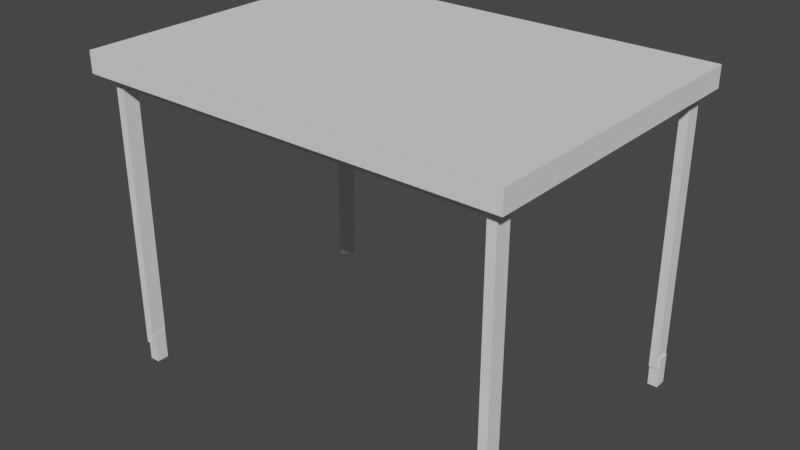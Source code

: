 # Source: first.blend  (saved by Blender 2.92.15; exported with 4.5.12 LTS)
import bpy
from mathutils import Matrix  # noqa: F401  (used for matrix-valued properties, if any)

bpy.ops.wm.read_factory_settings(use_empty=True)
scene = bpy.context.scene
scene.name = 'Scene'

# ---- collections
col_collection = bpy.data.collections.new('Collection'); scene.collection.children.link(col_collection)

# ---- world
world_world = bpy.data.worlds.new('World'); scene.world = world_world
world_world.use_nodes = True; world_world.node_tree.nodes.clear()
_N = world_world.node_tree.nodes; _L = world_world.node_tree.links
n0 = _N.new('ShaderNodeOutputWorld'); n0.name = 'World Output'; n0.location = (300, 300)
n1 = _N.new('ShaderNodeBackground'); n1.name = 'Background'; n1.location = (10, 300)
n1.inputs[0].default_value = (0.05088, 0.05088, 0.05088, 1.0)
_L.new(n1.outputs[0], n0.inputs[0])
n0.is_active_output = True
world_world.color = (0.01985, 0.02086, 0.05087)
world_world.use_sun_shadow = False
world_world.sun_shadow_jitter_overblur = 0.0

# ---- meshes
me_cube_005 = bpy.data.meshes.new('Cube.005')
me_cube_005.from_pydata([(35.33, -3.739, 14.13), (35.33, -3.739, 16.13), (35.33, -1.739, 14.13), (35.33, -1.739, 16.13), (37.33, -3.739, 14.13), (37.33, -3.739, 16.13), (37.33, -1.739, 14.13), (37.33, -1.739, 16.13), (37.16, 13.93, 16.29), (37.16, 15.17, 16.29), (37.16, 13.93, -32.48), (37.16, 15.17, -32.48), (-43.13, 13.93, 16.29), (-43.13, 15.17, 16.29), (-43.13, 13.93, -32.48), (-43.13, 15.17, -32.48), (-41.16, 13.93, 13.97), (-41.16, 13.93, 16.54), (-41.16, -2.775, 13.97), (-41.16, -2.775, 16.54), (-42.88, 13.93, 13.97), (-42.88, 13.93, 16.54), (-42.88, -2.775, 13.97), (-42.88, -2.775, 16.54), (37.14, 14.27, 13.91), (37.14, 14.27, 16.49), (37.14, -2.436, 13.91), (37.14, -2.436, 16.49), (35.42, 14.27, 13.91), (35.42, 14.27, 16.49), (35.42, -2.436, 13.91), (35.42, -2.436, 16.49), (-41.27, 14.09, -32.33), (-41.27, 14.09, -29.75), (-41.27, -2.615, -32.33), (-41.27, -2.615, -29.75), (-42.98, 14.09, -32.33), (-42.98, 14.09, -29.75), (-42.98, -2.615, -32.33), (-42.98, -2.615, -29.75), (37.12, 14.02, -32.33), (37.12, 14.02, -29.75), (37.12, -2.683, -32.33), (37.12, -2.683, -29.75), (35.41, 14.02, -32.33), (35.41, 14.02, -29.75), (35.41, -2.683, -32.33), (35.41, -2.683, -29.75), (-43.21, -4.079, 14.19), (-43.21, -4.079, 16.19), (-43.21, -2.079, 14.19), (-43.21, -2.079, 16.19), (-41.21, -4.079, 14.19), (-41.21, -4.079, 16.19), (-41.21, -2.079, 14.19), (-41.21, -2.079, 16.19), (-43.31, -3.919, -31.85), (-43.31, -3.919, -29.85), (-43.31, -1.919, -31.85), (-43.31, -1.919, -29.85), (-41.31, -3.919, -31.85), (-41.31, -3.919, -29.85), (-41.31, -1.919, -31.85), (-41.31, -1.919, -29.85), (35.32, -3.987, -31.85), (35.32, -3.987, -29.85), (35.32, -1.987, -31.85), (35.32, -1.987, -29.85), (37.32, -3.987, -31.85), (37.32, -3.987, -29.85), (37.32, -1.987, -31.85), (37.32, -1.987, -29.85), (-45.36, 15.83, -34.28), (-45.36, 14.51, -34.28), (-45.36, 15.83, 17.75), (-45.36, 14.51, 17.75), (40.31, 15.83, -34.28), (40.31, 14.51, -34.28), (40.31, 15.83, 17.75), (40.31, 14.51, 17.75)], [], [(0, 1, 3, 2), (2, 3, 7, 6), (6, 7, 5, 4), (4, 5, 1, 0), (2, 6, 4, 0), (7, 3, 1, 5), (8, 9, 11, 10), (10, 11, 15, 14), (14, 15, 13, 12), (12, 13, 9, 8), (10, 14, 12, 8), (15, 11, 9, 13), (16, 17, 19, 18), (18, 19, 23, 22), (22, 23, 21, 20), (20, 21, 17, 16), (18, 22, 20, 16), (23, 19, 17, 21), (24, 25, 27, 26), (26, 27, 31, 30), (30, 31, 29, 28), (28, 29, 25, 24), (26, 30, 28, 24), (31, 27, 25, 29), (32, 33, 35, 34), (34, 35, 39, 38), (38, 39, 37, 36), (36, 37, 33, 32), (34, 38, 36, 32), (39, 35, 33, 37), (40, 41, 43, 42), (42, 43, 47, 46), (46, 47, 45, 44), (44, 45, 41, 40), (42, 46, 44, 40), (47, 43, 41, 45), (48, 49, 51, 50), (50, 51, 55, 54), (54, 55, 53, 52), (52, 53, 49, 48), (50, 54, 52, 48), (55, 51, 49, 53), (56, 57, 59, 58), (58, 59, 63, 62), (62, 63, 61, 60), (60, 61, 57, 56), (58, 62, 60, 56), (63, 59, 57, 61), (64, 65, 67, 66), (66, 67, 71, 70), (70, 71, 69, 68), (68, 69, 65, 64), (66, 70, 68, 64), (71, 67, 65, 69), (72, 73, 75, 74), (74, 75, 79, 78), (78, 79, 77, 76), (76, 77, 73, 72), (74, 78, 76, 72), (79, 75, 73, 77)])
_uv = me_cube_005.uv_layers.new(name='UVMap')
_uv.uv.foreach_set('vector', [0.375, 0.0, 0.625, 0.0, 0.625, 0.25, 0.375, 0.25, 0.375, 0.25, 0.625, 0.25, 0.625, 0.5, 0.375, 0.5, 0.375, 0.5, 0.625, 0.5, 0.625, 0.75, 0.375, 0.75, 0.375, 0.75, 0.625, 0.75, 0.625, 1.0, 0.375, 1.0, 0.125, 0.5, 0.375, 0.5, 0.375, 0.75, 0.125, 0.75, 0.625, 0.5, 0.875, 0.5, 0.875, 0.75, 0.625, 0.75, 0.375, 0.0, 0.625, 0.0, 0.625, 0.25, 0.375, 0.25, 0.375, 0.25, 0.625, 0.25, 0.625, 0.5, 0.375, 0.5, 0.375, 0.5, 0.625, 0.5, 0.625, 0.75, 0.375, 0.75, 0.375, 0.75, 0.625, 0.75, 0.625, 1.0, 0.375, 1.0, 0.125, 0.5, 0.375, 0.5, 0.375, 0.75, 0.125, 0.75, 0.625, 0.5, 0.875, 0.5, 0.875, 0.75, 0.625, 0.75, 0.375, 0.0, 0.625, 0.0, 0.625, 0.25, 0.375, 0.25, 0.375, 0.25, 0.625, 0.25, 0.625, 0.5, 0.375, 0.5, 0.375, 0.5, 0.625, 0.5, 0.625, 0.75, 0.375, 0.75, 0.375, 0.75, 0.625, 0.75, 0.625, 1.0, 0.375, 1.0, 0.125, 0.5, 0.375, 0.5, 0.375, 0.75, 0.125, 0.75, 0.625, 0.5, 0.875, 0.5, 0.875, 0.75, 0.625, 0.75, 0.375, 0.0, 0.625, 0.0, 0.625, 0.25, 0.375, 0.25, 0.375, 0.25, 0.625, 0.25, 0.625, 0.5, 0.375, 0.5, 0.375, 0.5, 0.625, 0.5, 0.625, 0.75, 0.375, 0.75, 0.375, 0.75, 0.625, 0.75, 0.625, 1.0, 0.375, 1.0, 0.125, 0.5, 0.375, 0.5, 0.375, 0.75, 0.125, 0.75, 0.625, 0.5, 0.875, 0.5, 0.875, 0.75, 0.625, 0.75, 0.375, 0.0, 0.625, 0.0, 0.625, 0.25, 0.375, 0.25, 0.375, 0.25, 0.625, 0.25, 0.625, 0.5, 0.375, 0.5, 0.375, 0.5, 0.625, 0.5, 0.625, 0.75, 0.375, 0.75, 0.375, 0.75, 0.625, 0.75, 0.625, 1.0, 0.375, 1.0, 0.125, 0.5, 0.375, 0.5, 0.375, 0.75, 0.125, 0.75, 0.625, 0.5, 0.875, 0.5, 0.875, 0.75, 0.625, 0.75, 0.375, 0.0, 0.625, 0.0, 0.625, 0.25, 0.375, 0.25, 0.375, 0.25, 0.625, 0.25, 0.625, 0.5, 0.375, 0.5, 0.375, 0.5, 0.625, 0.5, 0.625, 0.75, 0.375, 0.75, 0.375, 0.75, 0.625, 0.75, 0.625, 1.0, 0.375, 1.0, 0.125, 0.5, 0.375, 0.5, 0.375, 0.75, 0.125, 0.75, 0.625, 0.5, 0.875, 0.5, 0.875, 0.75, 0.625, 0.75, 0.375, 0.0, 0.625, 0.0, 0.625, 0.25, 0.375, 0.25, 0.375, 0.25, 0.625, 0.25, 0.625, 0.5, 0.375, 0.5, 0.375, 0.5, 0.625, 0.5, 0.625, 0.75, 0.375, 0.75, 0.375, 0.75, 0.625, 0.75, 0.625, 1.0, 0.375, 1.0, 0.125, 0.5, 0.375, 0.5, 0.375, 0.75, 0.125, 0.75, 0.625, 0.5, 0.875, 0.5, 0.875, 0.75, 0.625, 0.75, 0.375, 0.0, 0.625, 0.0, 0.625, 0.25, 0.375, 0.25, 0.375, 0.25, 0.625, 0.25, 0.625, 0.5, 0.375, 0.5, 0.375, 0.5, 0.625, 0.5, 0.625, 0.75, 0.375, 0.75, 0.375, 0.75, 0.625, 0.75, 0.625, 1.0, 0.375, 1.0, 0.125, 0.5, 0.375, 0.5, 0.375, 0.75, 0.125, 0.75, 0.625, 0.5, 0.875, 0.5, 0.875, 0.75, 0.625, 0.75, 0.375, 0.0, 0.625, 0.0, 0.625, 0.25, 0.375, 0.25, 0.375, 0.25, 0.625, 0.25, 0.625, 0.5, 0.375, 0.5, 0.375, 0.5, 0.625, 0.5, 0.625, 0.75, 0.375, 0.75, 0.375, 0.75, 0.625, 0.75, 0.625, 1.0, 0.375, 1.0, 0.125, 0.5, 0.375, 0.5, 0.375, 0.75, 0.125, 0.75, 0.625, 0.5, 0.875, 0.5, 0.875, 0.75, 0.625, 0.75, 0.375, 0.0, 0.625, 0.0, 0.625, 0.25, 0.375, 0.25, 0.375, 0.25, 0.625, 0.25, 0.625, 0.5, 0.375, 0.5, 0.375, 0.5, 0.625, 0.5, 0.625, 0.75, 0.375, 0.75, 0.375, 0.75, 0.625, 0.75, 0.625, 1.0, 0.375, 1.0, 0.125, 0.5, 0.375, 0.5, 0.375, 0.75, 0.125, 0.75, 0.625, 0.5, 0.875, 0.5, 0.875, 0.75, 0.625, 0.75])
me_cube_005.use_remesh_fix_poles = True
me_cube_005.use_remesh_preserve_attributes = False
me_cube_005.use_mirror_vertex_groups = False
me_cube_005.update()

# ---- objects
ob_cube_006 = bpy.data.objects.new('Cube.006', me_cube_005)

# ---- transforms, parenting, visibility, modifiers, constraints
ob_cube_006.location = (0.0, 0.0, -2.384e-07)
ob_cube_006.rotation_euler = (-1.571, -0.0, 0.0)
ob_cube_006.scale = (-0.2948, -0.932, 0.3506)
ob_cube_006.lineart.crease_threshold = 0.0

# ---- collection membership
scene.collection.objects.link(ob_cube_006)

# ---- scene / render settings (as saved in the file)
scene.frame_start = 1; scene.frame_end = 250; scene.frame_set(1)
scene.render.engine = 'BLENDER_EEVEE_NEXT'
scene.cycles.use_denoising = False
scene.cycles.samples = 128
scene.cycles.sampling_pattern = 'TABULATED_SOBOL'
scene.cycles.use_adaptive_sampling = False
scene.cycles.use_light_tree = False
scene.view_settings.view_transform = 'Filmic'
bpy.context.view_layer.update()

# ---- added for rendering (the .blend has no active camera and no usable light): camera, sun
cam_auto = bpy.data.cameras.new('AutoCamera')
cam_auto.lens = 50.0
cam_auto.sensor_width = 36.0
cam_auto.clip_end = 1000.0
ob_auto_camera = bpy.data.objects.new('AutoCamera', cam_auto)
scene.collection.objects.link(ob_auto_camera)
ob_auto_camera.location = (34.2903, -43.1544, 32.3109)
ob_auto_camera.rotation_euler = (1.09748, -7.21219e-08, 0.694738)
scene.camera = ob_auto_camera
light_auto_sun = bpy.data.lights.new('AutoSun', 'SUN')
light_auto_sun.energy = 3.0
light_auto_sun.angle = 0.0523599
ob_auto_sun = bpy.data.objects.new('AutoSun', light_auto_sun)
scene.collection.objects.link(ob_auto_sun)
ob_auto_sun.rotation_euler = (0.872665, 0.174533, 0.523599)
bpy.context.view_layer.update()
